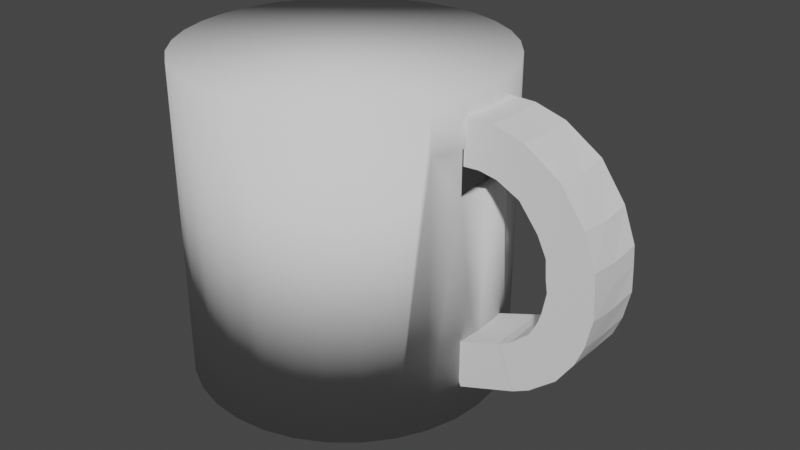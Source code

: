 # Source: mug.blend  (saved by Blender 2.82.7; exported with 4.5.12 LTS)
import bpy
from mathutils import Matrix  # noqa: F401  (used for matrix-valued properties, if any)

bpy.ops.wm.read_factory_settings(use_empty=True)
scene = bpy.context.scene
scene.name = 'Scene'

# ---- collections
col_collection = bpy.data.collections.new('Collection'); scene.collection.children.link(col_collection)

# ---- world
world_world = bpy.data.worlds.new('World'); scene.world = world_world
world_world.use_nodes = True; world_world.node_tree.nodes.clear()
_N = world_world.node_tree.nodes; _L = world_world.node_tree.links
n0 = _N.new('ShaderNodeOutputWorld'); n0.name = 'World Output'; n0.location = (300, 300)
n1 = _N.new('ShaderNodeBackground'); n1.name = 'Background'; n1.location = (10, 300)
n1.inputs[0].default_value = (0.05088, 0.05088, 0.05088, 1.0)
_L.new(n1.outputs[0], n0.inputs[0])
n0.is_active_output = True
world_world.color = (0.05088, 0.05088, 0.05088)
world_world.use_sun_shadow = False
world_world.sun_shadow_jitter_overblur = 0.0

# ---- meshes
me_cylinder = bpy.data.meshes.new('Cylinder')
me_cylinder.from_pydata([(0.0, 1.0, -1.0), (0.0, 1.0, 1.0), (0.1951, 0.9808, -1.0), (0.1951, 0.9808, 1.0), (0.3827, 0.9239, -1.0), (0.3827, 0.9239, 1.0), (0.5556, 0.8315, -1.0), (0.5556, 0.8315, 1.0), (0.7071, 0.7071, -1.0), (0.7071, 0.7071, 1.0), (0.8315, 0.5556, -1.0), (0.8315, 0.5556, 1.0), (0.9239, 0.3827, -1.0), (0.9239, 0.3827, 1.0), (0.9808, 0.1951, -1.0), (0.9808, 0.1951, 1.0), (1.0, 7.55e-08, -1.0), (1.0, 7.55e-08, 1.0), (0.9808, -0.1951, -1.0), (0.9808, -0.1951, 1.0), (0.9239, -0.3827, -1.0), (0.9239, -0.3827, 1.0), (0.8315, -0.5556, -1.0), (0.8315, -0.5556, 1.0), (0.7071, -0.7071, -1.0), (0.7071, -0.7071, 1.0), (0.5556, -0.8315, -1.0), (0.5556, -0.8315, 1.0), (0.3827, -0.9239, -1.0), (0.3827, -0.9239, 1.0), (0.1951, -0.9808, -1.0), (0.1951, -0.9808, 1.0), (-3.258e-07, -1.0, -1.0), (-3.258e-07, -1.0, 1.0), (-0.1951, -0.9808, -1.0), (-0.1951, -0.9808, 1.0), (-0.3827, -0.9239, -1.0), (-0.3827, -0.9239, 1.0), (-0.5556, -0.8315, -1.0), (-0.5556, -0.8315, 1.0), (-0.7071, -0.7071, -1.0), (-0.7071, -0.7071, 1.0), (-0.8315, -0.5556, -1.0), (-0.8315, -0.5556, 1.0), (-0.9239, -0.3827, -1.0), (-0.9239, -0.3827, 1.0), (-0.9808, -0.1951, -1.0), (-0.9808, -0.1951, 1.0), (-1.0, 9.656e-07, -1.0), (-1.0, 9.656e-07, 1.0), (-0.9808, 0.1951, -1.0), (-0.9808, 0.1951, 1.0), (-0.9239, 0.3827, -1.0), (-0.9239, 0.3827, 1.0), (-0.8315, 0.5556, -1.0), (-0.8315, 0.5556, 1.0), (-0.7071, 0.7071, -1.0), (-0.7071, 0.7071, 1.0), (-0.5556, 0.8315, -1.0), (-0.5556, 0.8315, 1.0), (-0.3827, 0.9239, -1.0), (-0.3827, 0.9239, 1.0), (-0.1951, 0.9808, -1.0), (-0.1951, 0.9808, 1.0), (0.9808, 0.1951, 0.7015), (0.9808, 0.1951, 0.4158), (1.0, 7.55e-08, 0.7015), (1.0, 7.55e-08, 0.4158), (0.9808, -0.1951, 0.7015), (0.9808, -0.1951, 0.4158), (0.9239, -0.3827, 0.7015), (0.9239, -0.3827, 0.7015), (0.01375, 0.8712, -0.8642), (0.01375, 0.8712, 0.881), (0.184, 0.8545, -0.8642), (0.184, 0.8545, 0.881), (0.3477, 0.8048, -0.8642), (0.3477, 0.8048, 0.881), (0.4985, 0.7242, -0.8642), (0.4985, 0.7242, 0.881), (0.6308, 0.6157, -0.8642), (0.6308, 0.6157, 0.881), (0.7393, 0.4834, -0.8642), (0.7393, 0.4834, 0.881), (0.8199, 0.3326, -0.8642), (0.8199, 0.3326, 0.881), (0.8696, 0.1689, -0.8642), (0.8696, 0.1689, 0.881), (0.8863, -0.001354, -0.8642), (0.8863, -0.001354, 0.881), (0.8696, -0.1716, -0.8642), (0.8696, -0.1716, 0.881), (0.8199, -0.3353, -0.8642), (0.8199, -0.3353, 0.881), (0.7393, -0.4861, -0.8642), (0.7393, -0.4861, 0.881), (0.6308, -0.6184, -0.8642), (0.6308, -0.6184, 0.881), (0.4985, -0.7269, -0.8642), (0.4985, -0.7269, 0.881), (0.3477, -0.8075, -0.8642), (0.3477, -0.8075, 0.881), (0.184, -0.8572, -0.8642), (0.184, -0.8572, 0.881), (0.01375, -0.8739, -0.8642), (0.01375, -0.8739, 0.881), (-0.1565, -0.8572, -0.8642), (-0.1565, -0.8572, 0.881), (-0.3202, -0.8075, -0.8642), (-0.3202, -0.8075, 0.881), (-0.471, -0.7269, -0.8642), (-0.471, -0.7269, 0.881), (-0.6033, -0.6184, -0.8642), (-0.6033, -0.6184, 0.881), (-0.7118, -0.4861, -0.8642), (-0.7118, -0.4861, 0.881), (-0.7924, -0.3353, -0.8642), (-0.7924, -0.3353, 0.881), (-0.8421, -0.1716, -0.8642), (-0.8421, -0.1716, 0.881), (-0.8588, -0.001353, -0.8642), (-0.8588, -0.001353, 0.881), (-0.8421, 0.1689, -0.8642), (-0.8421, 0.1689, 0.881), (-0.7924, 0.3326, -0.8642), (-0.7924, 0.3326, 0.881), (-0.7118, 0.4834, -0.8642), (-0.7118, 0.4834, 0.881), (-0.6033, 0.6157, -0.8642), (-0.6033, 0.6157, 0.881), (-0.471, 0.7242, -0.8642), (-0.471, 0.7242, 0.881), (-0.3202, 0.8048, -0.8642), (-0.3202, 0.8048, 0.881), (-0.1565, 0.8545, -0.8642), (-0.1565, 0.8545, 0.881), (0.8696, 0.1689, 0.6205), (0.8696, 0.1689, 0.3712), (0.8863, -0.001354, 0.6205), (0.8863, -0.001354, 0.3712), (0.8696, -0.1716, 0.6205), (0.8696, -0.1716, 0.3712), (0.8199, -0.3353, 0.6205), (0.8199, -0.3353, 0.6205)], [], [(13, 12, 14, 65, 64, 15), (64, 66, 17, 15), (66, 68, 19, 17), (3, 2, 4, 5), (22, 24, 25, 23), (33, 32, 34, 35), (25, 24, 26, 27), (4, 6, 7, 5), (20, 22, 23, 21, 70), (41, 40, 42, 43), (49, 48, 50, 51), (3, 5, 7, 9, 11, 13, 15, 17, 19, 21, 23, 25, 27, 29, 31, 33, 35, 37, 39, 41, 43, 45, 47, 49, 51, 53, 55, 57, 59, 61, 63, 1), (60, 62, 63, 61), (59, 58, 60, 61), (63, 62, 0, 1), (53, 52, 54, 55), (45, 44, 46, 47), (47, 46, 48, 49), (38, 40, 41, 39), (43, 42, 44, 45), (37, 36, 38, 39), (11, 10, 12, 13), (30, 32, 33, 31), (27, 26, 28, 29), (57, 56, 58, 59), (16, 18, 69, 67), (29, 28, 30, 31), (69, 18, 20, 70, 21, 19, 68), (14, 16, 67, 65), (34, 36, 37, 35), (8, 10, 11, 9), (0, 2, 3, 1), (6, 8, 9, 7), (55, 54, 56, 57), (50, 52, 53, 51), (85, 87, 136, 137, 86, 84), (136, 87, 89, 138), (138, 89, 91, 140), (75, 77, 76, 74), (94, 95, 97, 96), (105, 107, 106, 104), (97, 99, 98, 96), (76, 77, 79, 78), (92, 142, 93, 95, 94), (113, 115, 114, 112), (121, 123, 122, 120), (75, 73, 135, 133, 131, 129, 127, 125, 123, 121, 119, 117, 115, 113, 111, 109, 107, 105, 103, 101, 99, 97, 95, 93, 91, 89, 87, 85, 83, 81, 79, 77), (132, 133, 135, 134), (131, 133, 132, 130), (135, 73, 72, 134), (125, 127, 126, 124), (117, 119, 118, 116), (119, 121, 120, 118), (110, 111, 113, 112), (115, 117, 116, 114), (109, 111, 110, 108), (83, 85, 84, 82), (102, 103, 105, 104), (99, 101, 100, 98), (129, 131, 130, 128), (88, 139, 141, 90), (101, 103, 102, 100), (141, 140, 91, 93, 142, 92, 90), (86, 137, 139, 88), (106, 107, 109, 108), (80, 81, 83, 82), (72, 73, 75, 74), (78, 79, 81, 80), (127, 129, 128, 126), (122, 123, 125, 124), (66, 64, 136, 138), (40, 38, 110, 112), (54, 52, 124, 126), (14, 12, 84, 86), (70, 71, 143, 142), (28, 26, 98, 100), (42, 40, 112, 114), (2, 0, 72, 74), (56, 54, 126, 128), (16, 14, 86, 88), (30, 28, 100, 102), (44, 42, 114, 116), (4, 2, 74, 76), (58, 56, 128, 130), (18, 16, 88, 90), (32, 30, 102, 104), (46, 44, 116, 118), (6, 4, 76, 78), (60, 58, 130, 132), (20, 18, 90, 92), (64, 65, 137, 136), (34, 32, 104, 106), (48, 46, 118, 120), (8, 6, 78, 80), (62, 60, 132, 134), (22, 20, 92, 94), (36, 34, 106, 108), (50, 48, 120, 122), (10, 8, 80, 82), (67, 69, 141, 139), (0, 62, 134, 72), (24, 22, 94, 96), (68, 66, 138, 140), (38, 36, 108, 110), (52, 50, 122, 124), (69, 68, 140, 141), (12, 10, 82, 84), (65, 67, 139, 137), (26, 24, 96, 98)])
me_cylinder.polygons.foreach_set('use_smooth', [True] * 109)
_uv = me_cylinder.uv_layers.new(name='UVMap')
_uv.uv.foreach_set('vector', [0.8125, 1.0, 0.8125, 0.5, 0.7812, 0.5, 0.7812, 0.8539, 0.7812, 0.9254, 0.7812, 1.0, 0.7812, 0.9254, 0.75, 0.9254, 0.75, 1.0, 0.7812, 1.0, 0.75, 0.9254, 0.7188, 0.9254, 0.7188, 1.0, 0.75, 1.0, 0.9688, 1.0, 0.9688, 0.5, 0.9375, 0.5, 0.9375, 1.0, 0.6562, 0.5, 0.625, 0.5, 0.625, 1.0, 0.6562, 1.0, 0.5, 1.0, 0.5, 0.5, 0.4688, 0.5, 0.4688, 1.0, 0.625, 1.0, 0.625, 0.5, 0.5938, 0.5, 0.5938, 1.0, 0.9375, 0.5, 0.9062, 0.5, 0.9062, 1.0, 0.9375, 1.0, 0.6875, 0.5, 0.6562, 0.5, 0.6562, 1.0, 0.6875, 1.0, 0.6875, 0.9254, 0.375, 1.0, 0.375, 0.5, 0.3438, 0.5, 0.3438, 1.0, 0.25, 1.0, 0.25, 0.5, 0.2188, 0.5, 0.2188, 1.0, 0.2968, 0.4854, 0.3418, 0.4717, 0.3833, 0.4496, 0.4197, 0.4197, 0.4496, 0.3833, 0.4717, 0.3418, 0.4854, 0.2968, 0.49, 0.25, 0.4854, 0.2032, 0.4717, 0.1582, 0.4496, 0.1167, 0.4197, 0.08029, 0.3833, 0.05045, 0.3418, 0.02827, 0.2968, 0.01461, 0.25, 0.01, 0.2032, 0.01461, 0.1582, 0.02827, 0.1167, 0.05045, 0.08029, 0.08029, 0.05045, 0.1167, 0.02827, 0.1582, 0.01461, 0.2032, 0.01, 0.25, 0.01461, 0.2968, 0.02827, 0.3418, 0.05045, 0.3833, 0.08029, 0.4197, 0.1167, 0.4496, 0.1582, 0.4717, 0.2032, 0.4854, 0.25, 0.49, 0.0625, 0.5, 0.03125, 0.5, 0.03125, 1.0, 0.0625, 1.0, 0.09375, 1.0, 0.09375, 0.5, 0.0625, 0.5, 0.0625, 1.0, 0.03125, 1.0, 0.03125, 0.5, 0.0, 0.5, 0.0, 1.0, 0.1875, 1.0, 0.1875, 0.5, 0.1562, 0.5, 0.1562, 1.0, 0.3125, 1.0, 0.3125, 0.5, 0.2812, 0.5, 0.2812, 1.0, 0.2812, 1.0, 0.2812, 0.5, 0.25, 0.5, 0.25, 1.0, 0.4062, 0.5, 0.375, 0.5, 0.375, 1.0, 0.4062, 1.0, 0.3438, 1.0, 0.3438, 0.5, 0.3125, 0.5, 0.3125, 1.0, 0.4375, 1.0, 0.4375, 0.5, 0.4062, 0.5, 0.4062, 1.0, 0.8438, 1.0, 0.8438, 0.5, 0.8125, 0.5, 0.8125, 1.0, 0.5312, 0.5, 0.5, 0.5, 0.5, 1.0, 0.5312, 1.0, 0.5938, 1.0, 0.5938, 0.5, 0.5625, 0.5, 0.5625, 1.0, 0.125, 1.0, 0.125, 0.5, 0.09375, 0.5, 0.09375, 1.0, 0.75, 0.5, 0.7188, 0.5, 0.7188, 0.8539, 0.75, 0.8539, 0.5625, 1.0, 0.5625, 0.5, 0.5312, 0.5, 0.5312, 1.0, 0.7188, 0.8539, 0.7188, 0.5, 0.6875, 0.5, 0.6875, 0.9254, 0.6875, 1.0, 0.7188, 1.0, 0.7188, 0.9254, 0.7812, 0.5, 0.75, 0.5, 0.75, 0.8539, 0.7812, 0.8539, 0.4688, 0.5, 0.4375, 0.5, 0.4375, 1.0, 0.4688, 1.0, 0.875, 0.5, 0.8438, 0.5, 0.8438, 1.0, 0.875, 1.0, 1.0, 0.5, 0.9688, 0.5, 0.9688, 1.0, 1.0, 1.0, 0.9062, 0.5, 0.875, 0.5, 0.875, 1.0, 0.9062, 1.0, 0.1562, 1.0, 0.1562, 0.5, 0.125, 0.5, 0.125, 1.0, 0.2188, 0.5, 0.1875, 0.5, 0.1875, 1.0, 0.2188, 1.0, 0.8125, 1.0, 0.7812, 1.0, 0.7812, 0.9254, 0.7812, 0.8539, 0.7812, 0.5, 0.8125, 0.5, 0.7812, 0.9254, 0.7812, 1.0, 0.75, 1.0, 0.75, 0.9254, 0.75, 0.9254, 0.75, 1.0, 0.7188, 1.0, 0.7188, 0.9254, 0.9688, 1.0, 0.9375, 1.0, 0.9375, 0.5, 0.9688, 0.5, 0.6562, 0.5, 0.6562, 1.0, 0.625, 1.0, 0.625, 0.5, 0.5, 1.0, 0.4688, 1.0, 0.4688, 0.5, 0.5, 0.5, 0.625, 1.0, 0.5938, 1.0, 0.5938, 0.5, 0.625, 0.5, 0.9375, 0.5, 0.9375, 1.0, 0.9062, 1.0, 0.9062, 0.5, 0.6875, 0.5, 0.6875, 0.9254, 0.6875, 1.0, 0.6562, 1.0, 0.6562, 0.5, 0.375, 1.0, 0.3438, 1.0, 0.3438, 0.5, 0.375, 0.5, 0.25, 1.0, 0.2188, 1.0, 0.2188, 0.5, 0.25, 0.5, 0.2968, 0.4854, 0.25, 0.49, 0.2032, 0.4854, 0.1582, 0.4717, 0.1167, 0.4496, 0.08029, 0.4197, 0.05045, 0.3833, 0.02827, 0.3418, 0.01461, 0.2968, 0.01, 0.25, 0.01461, 0.2032, 0.02827, 0.1582, 0.05045, 0.1167, 0.08029, 0.08029, 0.1167, 0.05045, 0.1582, 0.02827, 0.2032, 0.01461, 0.25, 0.01, 0.2968, 0.01461, 0.3418, 0.02827, 0.3833, 0.05045, 0.4197, 0.08029, 0.4496, 0.1167, 0.4717, 0.1582, 0.4854, 0.2032, 0.49, 0.25, 0.4854, 0.2968, 0.4717, 0.3418, 0.4496, 0.3833, 0.4197, 0.4197, 0.3833, 0.4496, 0.3418, 0.4717, 0.0625, 0.5, 0.0625, 1.0, 0.03125, 1.0, 0.03125, 0.5, 0.09375, 1.0, 0.0625, 1.0, 0.0625, 0.5, 0.09375, 0.5, 0.03125, 1.0, 0.0, 1.0, 0.0, 0.5, 0.03125, 0.5, 0.1875, 1.0, 0.1562, 1.0, 0.1562, 0.5, 0.1875, 0.5, 0.3125, 1.0, 0.2812, 1.0, 0.2812, 0.5, 0.3125, 0.5, 0.2812, 1.0, 0.25, 1.0, 0.25, 0.5, 0.2812, 0.5, 0.4062, 0.5, 0.4062, 1.0, 0.375, 1.0, 0.375, 0.5, 0.3438, 1.0, 0.3125, 1.0, 0.3125, 0.5, 0.3438, 0.5, 0.4375, 1.0, 0.4062, 1.0, 0.4062, 0.5, 0.4375, 0.5, 0.8438, 1.0, 0.8125, 1.0, 0.8125, 0.5, 0.8438, 0.5, 0.5312, 0.5, 0.5312, 1.0, 0.5, 1.0, 0.5, 0.5, 0.5938, 1.0, 0.5625, 1.0, 0.5625, 0.5, 0.5938, 0.5, 0.125, 1.0, 0.09375, 1.0, 0.09375, 0.5, 0.125, 0.5, 0.75, 0.5, 0.75, 0.8539, 0.7188, 0.8539, 0.7188, 0.5, 0.5625, 1.0, 0.5312, 1.0, 0.5312, 0.5, 0.5625, 0.5, 0.7188, 0.8539, 0.7188, 0.9254, 0.7188, 1.0, 0.6875, 1.0, 0.6875, 0.9254, 0.6875, 0.5, 0.7188, 0.5, 0.7812, 0.5, 0.7812, 0.8539, 0.75, 0.8539, 0.75, 0.5, 0.4688, 0.5, 0.4688, 1.0, 0.4375, 1.0, 0.4375, 0.5, 0.875, 0.5, 0.875, 1.0, 0.8438, 1.0, 0.8438, 0.5, 1.0, 0.5, 1.0, 1.0, 0.9688, 1.0, 0.9688, 0.5, 0.9062, 0.5, 0.9062, 1.0, 0.875, 1.0, 0.875, 0.5, 0.1562, 1.0, 0.125, 1.0, 0.125, 0.5, 0.1562, 0.5, 0.2188, 0.5, 0.2188, 1.0, 0.1875, 1.0, 0.1875, 0.5, 0.75, 0.9254, 0.7812, 0.9254, 0.7812, 0.9254, 0.75, 0.9254, 0.375, 0.5, 0.4062, 0.5, 0.4062, 0.5, 0.375, 0.5, 0.1562, 0.5, 0.1875, 0.5, 0.1875, 0.5, 0.1562, 0.5, 0.7812, 0.5, 0.8125, 0.5, 0.8125, 0.5, 0.7812, 0.5, 0.0, 0.0, 0.0, 0.0, 0.0, 0.0, 0.0, 0.0, 0.5625, 0.5, 0.5938, 0.5, 0.5938, 0.5, 0.5625, 0.5, 0.3438, 0.5, 0.375, 0.5, 0.375, 0.5, 0.3438, 0.5, 0.9688, 0.5, 1.0, 0.5, 1.0, 0.5, 0.9688, 0.5, 0.125, 0.5, 0.1562, 0.5, 0.1562, 0.5, 0.125, 0.5, 0.75, 0.5, 0.7812, 0.5, 0.7812, 0.5, 0.75, 0.5, 0.5312, 0.5, 0.5625, 0.5, 0.5625, 0.5, 0.5312, 0.5, 0.3125, 0.5, 0.3438, 0.5, 0.3438, 0.5, 0.3125, 0.5, 0.9375, 0.5, 0.9688, 0.5, 0.9688, 0.5, 0.9375, 0.5, 0.09375, 0.5, 0.125, 0.5, 0.125, 0.5, 0.09375, 0.5, 0.7188, 0.5, 0.75, 0.5, 0.75, 0.5, 0.7188, 0.5, 0.5, 0.5, 0.5312, 0.5, 0.5312, 0.5, 0.5, 0.5, 0.2812, 0.5, 0.3125, 0.5, 0.3125, 0.5, 0.2812, 0.5, 0.9062, 0.5, 0.9375, 0.5, 0.9375, 0.5, 0.9062, 0.5, 0.0625, 0.5, 0.09375, 0.5, 0.09375, 0.5, 0.0625, 0.5, 0.6875, 0.5, 0.7188, 0.5, 0.7188, 0.5, 0.6875, 0.5, 0.7812, 0.9254, 0.7812, 0.8539, 0.7812, 0.8539, 0.7812, 0.9254, 0.4688, 0.5, 0.5, 0.5, 0.5, 0.5, 0.4688, 0.5, 0.25, 0.5, 0.2812, 0.5, 0.2812, 0.5, 0.25, 0.5, 0.875, 0.5, 0.9062, 0.5, 0.9062, 0.5, 0.875, 0.5, 0.03125, 0.5, 0.0625, 0.5, 0.0625, 0.5, 0.03125, 0.5, 0.6562, 0.5, 0.6875, 0.5, 0.6875, 0.5, 0.6562, 0.5, 0.4375, 0.5, 0.4688, 0.5, 0.4688, 0.5, 0.4375, 0.5, 0.2188, 0.5, 0.25, 0.5, 0.25, 0.5, 0.2188, 0.5, 0.8438, 0.5, 0.875, 0.5, 0.875, 0.5, 0.8438, 0.5, 0.75, 0.8539, 0.7188, 0.8539, 0.7188, 0.8539, 0.75, 0.8539, 0.0, 0.5, 0.03125, 0.5, 0.03125, 0.5, 0.0, 0.5, 0.625, 0.5, 0.6562, 0.5, 0.6562, 0.5, 0.625, 0.5, 0.7188, 0.9254, 0.75, 0.9254, 0.75, 0.9254, 0.7188, 0.9254, 0.4062, 0.5, 0.4375, 0.5, 0.4375, 0.5, 0.4062, 0.5, 0.1875, 0.5, 0.2188, 0.5, 0.2188, 0.5, 0.1875, 0.5, 0.7188, 0.8539, 0.7188, 0.9254, 0.7188, 0.9254, 0.7188, 0.8539, 0.8125, 0.5, 0.8438, 0.5, 0.8438, 0.5, 0.8125, 0.5, 0.7812, 0.8539, 0.75, 0.8539, 0.75, 0.8539, 0.7812, 0.8539, 0.5938, 0.5, 0.625, 0.5, 0.625, 0.5, 0.5938, 0.5])
me_cylinder.use_remesh_fix_poles = True
me_cylinder.use_remesh_preserve_attributes = False
me_cylinder.use_mirror_vertex_groups = False
me_cylinder.update()
me_cylinder_001 = bpy.data.meshes.new('Cylinder.001')
me_cylinder_001.from_pydata([(0.9808, 0.1951, 0.7015), (0.9808, 0.1951, 0.4158), (1.0, 7.55e-08, 0.7015), (1.0, 7.55e-08, 0.4158), (0.9808, -0.1951, 0.7015), (0.9808, -0.1951, 0.4158), (1.148, 0.1951, 0.6986), (1.077, 0.1951, 0.4218), (1.167, 8.933e-08, 0.6938), (1.096, 1.031e-07, 0.4171), (1.148, -0.1951, 0.6986), (1.077, -0.1951, 0.4218), (1.339, 0.1951, 0.645), (1.19, 0.1951, 0.4012), (1.356, 1.339e-07, 0.635), (1.207, 1.597e-07, 0.3912), (1.339, -0.1951, 0.645), (1.19, -0.1951, 0.4012), (1.339, 0.1954, 0.6446), (1.19, 0.1947, 0.4008), (1.356, 0.0003414, 0.635), (1.207, -0.0003411, 0.3912), (1.34, -0.1947, 0.6454), (1.191, -0.1954, 0.4016), (1.565, 0.1954, 0.4972), (1.334, 0.1947, 0.3283), (1.576, 0.0003414, 0.482), (1.346, -0.000341, 0.3131), (1.565, -0.1947, 0.4977), (1.335, -0.1954, 0.3288), (1.719, 0.1954, 0.2816), (1.454, 0.1947, 0.1746), (1.727, 0.0003416, 0.264), (1.462, -0.0003409, 0.1569), (1.72, -0.1947, 0.282), (1.455, -0.1954, 0.1749), (1.797, 0.1954, 0.07397), (1.512, 0.1947, 0.05565), (1.799, 0.0003417, 0.05482), (1.514, -0.0003407, 0.0365), (1.798, -0.1947, 0.07403), (1.513, -0.1954, 0.05571), (1.805, 0.1954, -0.04164), (1.52, 0.1947, -0.05996), (1.807, 0.0003418, -0.06078), (1.521, -0.0003407, -0.07911), (1.806, -0.1947, -0.04158), (1.521, -0.1954, -0.0599), (1.811, 0.1954, -0.1992), (1.532, 0.1947, -0.1394), (1.808, 0.0003419, -0.2181), (1.528, -0.0003406, -0.1582), (1.812, -0.1947, -0.1994), (1.533, -0.1954, -0.1395), (1.773, 0.1954, -0.3739), (1.507, 0.1947, -0.2696), (1.766, 0.000342, -0.392), (1.5, -0.0003405, -0.2877), (1.774, -0.1947, -0.3743), (1.508, -0.1954, -0.27), (1.725, 0.1954, -0.493), (1.485, 0.1947, -0.3367), (1.714, 0.0003421, -0.5093), (1.475, -0.0003404, -0.353), (1.725, -0.1947, -0.4935), (1.486, -0.1954, -0.3372), (1.002, 0.1954, -0.9545), (0.9058, 0.1947, -0.6856), (0.9845, 0.0003424, -0.9615), (0.8879, -0.0003401, -0.6926), (1.003, -0.1947, -0.9554), (0.9061, -0.1954, -0.6865), (1.622, 0.1954, -0.6422), (1.439, 0.1947, -0.4226), (1.607, 0.0003422, -0.6549), (1.425, -0.0003403, -0.4352), (1.622, -0.1947, -0.6429), (1.44, -0.1954, -0.4233), (1.46, 0.1954, -0.7745), (1.329, 0.1947, -0.5202), (1.443, 0.0003423, -0.7837), (1.312, -0.0003402, -0.5294), (1.46, -0.1947, -0.7753), (1.33, -0.1954, -0.5211), (1.369, 0.1954, -0.8211), (1.238, 0.1947, -0.5669), (1.352, 0.0003423, -0.8303), (1.221, -0.0003402, -0.5761), (1.369, -0.1947, -0.822), (1.239, -0.1954, -0.5677), (1.354, 0.1954, -0.8283), (1.257, 0.1947, -0.5594), (1.336, 0.0003423, -0.8353), (1.239, -0.0003402, -0.5664), (1.354, -0.1947, -0.8292), (1.257, -0.1954, -0.5603), (1.002, 0.1954, -0.9545), (0.9058, 0.1947, -0.6856), (0.9845, 0.0003424, -0.9615), (0.8879, -0.0003401, -0.6926), (1.003, -0.1947, -0.9554), (0.9061, -0.1954, -0.6865)], [], [(4, 5, 11, 10), (2, 4, 10, 8), (0, 2, 8, 6), (2, 3, 9, 8), (5, 3, 9, 11), (3, 1, 7, 9), (0, 1, 7, 6), (10, 11, 17, 16), (8, 10, 16, 14), (6, 8, 14, 12), (8, 9, 15, 14), (11, 9, 15, 17), (9, 7, 13, 15), (6, 7, 13, 12), (15, 13, 19, 21), (12, 13, 19, 18), (16, 17, 23, 22), (14, 16, 22, 20), (12, 14, 20, 18), (14, 15, 21, 20), (17, 15, 21, 23), (20, 21, 27, 26), (23, 21, 27, 29), (21, 19, 25, 27), (18, 19, 25, 24), (22, 23, 29, 28), (20, 22, 28, 26), (18, 20, 26, 24), (26, 27, 33, 32), (29, 27, 33, 35), (27, 25, 31, 33), (24, 25, 31, 30), (28, 29, 35, 34), (26, 28, 34, 32), (24, 26, 32, 30), (32, 33, 39, 38), (35, 33, 39, 41), (33, 31, 37, 39), (30, 31, 37, 36), (34, 35, 41, 40), (32, 34, 40, 38), (30, 32, 38, 36), (38, 39, 45, 44), (41, 39, 45, 47), (39, 37, 43, 45), (36, 37, 43, 42), (40, 41, 47, 46), (38, 40, 46, 44), (36, 38, 44, 42), (42, 44, 50, 48), (44, 45, 51, 50), (47, 45, 51, 53), (45, 43, 49, 51), (42, 43, 49, 48), (46, 47, 53, 52), (44, 46, 52, 50), (50, 52, 58, 56), (48, 50, 56, 54), (50, 51, 57, 56), (53, 51, 57, 59), (51, 49, 55, 57), (48, 49, 55, 54), (52, 53, 59, 58), (54, 55, 61, 60), (58, 59, 65, 64), (56, 58, 64, 62), (54, 56, 62, 60), (56, 57, 63, 62), (59, 57, 63, 65), (57, 55, 61, 63), (60, 61, 73, 72), (64, 65, 77, 76), (62, 64, 76, 74), (60, 62, 74, 72), (62, 63, 75, 74), (65, 63, 75, 77), (63, 61, 73, 75), (67, 66, 68, 69), (69, 68, 70, 71), (72, 73, 79, 78), (76, 77, 83, 82), (74, 76, 82, 80), (72, 74, 80, 78), (74, 75, 81, 80), (77, 75, 81, 83), (75, 73, 79, 81), (78, 79, 85, 84), (82, 83, 89, 88), (80, 82, 88, 86), (78, 80, 86, 84), (80, 81, 87, 86), (83, 81, 87, 89), (81, 79, 85, 87), (87, 85, 91, 93), (84, 85, 91, 90), (88, 89, 95, 94), (86, 88, 94, 92), (84, 86, 92, 90), (86, 87, 93, 92), (89, 87, 93, 95), (95, 93, 99, 101), (93, 91, 97, 99), (90, 91, 97, 96), (94, 95, 101, 100), (92, 94, 100, 98), (90, 92, 98, 96), (92, 93, 99, 98), (69, 71, 101, 99), (68, 66, 96, 98), (71, 70, 100, 101), (70, 68, 98, 100), (69, 68, 98, 99), (67, 69, 99, 97), (67, 66, 96, 97)])
_uv = me_cylinder_001.uv_layers.new(name='UVMap')
_uv.uv.foreach_set('vector', [0.0, 0.0, 0.0, 0.0, 0.0, 0.0, 0.0, 0.0, 0.0, 0.0, 0.0, 0.0, 0.0, 0.0, 0.0, 0.0, 0.0, 0.0, 0.0, 0.0, 0.0, 0.0, 0.0, 0.0, 0.0, 0.0, 0.0, 0.0, 0.0, 0.0, 0.0, 0.0, 0.0, 0.0, 0.0, 0.0, 0.0, 0.0, 0.0, 0.0, 0.0, 0.0, 0.0, 0.0, 0.0, 0.0, 0.0, 0.0, 0.0, 0.0, 0.0, 0.0, 0.0, 0.0, 0.0, 0.0, 0.0, 0.0, 0.0, 0.0, 0.0, 0.0, 0.0, 0.0, 0.0, 0.0, 0.0, 0.0, 0.0, 0.0, 0.0, 0.0, 0.0, 0.0, 0.0, 0.0, 0.0, 0.0, 0.0, 0.0, 0.0, 0.0, 0.0, 0.0, 0.0, 0.0, 0.0, 0.0, 0.0, 0.0, 0.0, 0.0, 0.0, 0.0, 0.0, 0.0, 0.0, 0.0, 0.0, 0.0, 0.0, 0.0, 0.0, 0.0, 0.0, 0.0, 0.0, 0.0, 0.0, 0.0, 0.0, 0.0, 0.0, 0.0, 0.0, 0.0, 0.0, 0.0, 0.0, 0.0, 0.0, 0.0, 0.0, 0.0, 0.0, 0.0, 0.0, 0.0, 0.0, 0.0, 0.0, 0.0, 0.0, 0.0, 0.0, 0.0, 0.0, 0.0, 0.0, 0.0, 0.0, 0.0, 0.0, 0.0, 0.0, 0.0, 0.0, 0.0, 0.0, 0.0, 0.0, 0.0, 0.0, 0.0, 0.0, 0.0, 0.0, 0.0, 0.0, 0.0, 0.0, 0.0, 0.0, 0.0, 0.0, 0.0, 0.0, 0.0, 0.0, 0.0, 0.0, 0.0, 0.0, 0.0, 0.0, 0.0, 0.0, 0.0, 0.0, 0.0, 0.0, 0.0, 0.0, 0.0, 0.0, 0.0, 0.0, 0.0, 0.0, 0.0, 0.0, 0.0, 0.0, 0.0, 0.0, 0.0, 0.0, 0.0, 0.0, 0.0, 0.0, 0.0, 0.0, 0.0, 0.0, 0.0, 0.0, 0.0, 0.0, 0.0, 0.0, 0.0, 0.0, 0.0, 0.0, 0.0, 0.0, 0.0, 0.0, 0.0, 0.0, 0.0, 0.0, 0.0, 0.0, 0.0, 0.0, 0.0, 0.0, 0.0, 0.0, 0.0, 0.0, 0.0, 0.0, 0.0, 0.0, 0.0, 0.0, 0.0, 0.0, 0.0, 0.0, 0.0, 0.0, 0.0, 0.0, 0.0, 0.0, 0.0, 0.0, 0.0, 0.0, 0.0, 0.0, 0.0, 0.0, 0.0, 0.0, 0.0, 0.0, 0.0, 0.0, 0.0, 0.0, 0.0, 0.0, 0.0, 0.0, 0.0, 0.0, 0.0, 0.0, 0.0, 0.0, 0.0, 0.0, 0.0, 0.0, 0.0, 0.0, 0.0, 0.0, 0.0, 0.0, 0.0, 0.0, 0.0, 0.0, 0.0, 0.0, 0.0, 0.0, 0.0, 0.0, 0.0, 0.0, 0.0, 0.0, 0.0, 0.0, 0.0, 0.0, 0.0, 0.0, 0.0, 0.0, 0.0, 0.0, 0.0, 0.0, 0.0, 0.0, 0.0, 0.0, 0.0, 0.0, 0.0, 0.0, 0.0, 0.0, 0.0, 0.0, 0.0, 0.0, 0.0, 0.0, 0.0, 0.0, 0.0, 0.0, 0.0, 0.0, 0.0, 0.0, 0.0, 0.0, 0.0, 0.0, 0.0, 0.0, 0.0, 0.0, 0.0, 0.0, 0.0, 0.0, 0.0, 0.0, 0.0, 0.0, 0.0, 0.0, 0.0, 0.0, 0.0, 0.0, 0.0, 0.0, 0.0, 0.0, 0.0, 0.0, 0.0, 0.0, 0.0, 0.0, 0.0, 0.0, 0.0, 0.0, 0.0, 0.0, 0.0, 0.0, 0.0, 0.0, 0.0, 0.0, 0.0, 0.0, 0.0, 0.0, 0.0, 0.0, 0.0, 0.0, 0.0, 0.0, 0.0, 0.0, 0.0, 0.0, 0.0, 0.0, 0.0, 0.0, 0.0, 0.0, 0.0, 0.0, 0.0, 0.0, 0.0, 0.0, 0.0, 0.0, 0.0, 0.0, 0.0, 0.0, 0.0, 0.0, 0.0, 0.0, 0.0, 0.0, 0.0, 0.0, 0.0, 0.0, 0.0, 0.0, 0.0, 0.0, 0.0, 0.0, 0.0, 0.0, 0.0, 0.0, 0.0, 0.0, 0.0, 0.0, 0.0, 0.0, 0.0, 0.0, 0.0, 0.0, 0.0, 0.0, 0.0, 0.0, 0.0, 0.0, 0.0, 0.0, 0.0, 0.0, 0.0, 0.0, 0.0, 0.0, 0.0, 0.0, 0.0, 0.0, 0.0, 0.0, 0.0, 0.0, 0.0, 0.0, 0.0, 0.0, 0.0, 0.0, 0.0, 0.0, 0.0, 0.0, 0.0, 0.0, 0.0, 0.0, 0.0, 0.0, 0.0, 0.0, 0.0, 0.0, 0.0, 0.0, 0.0, 0.0, 0.0, 0.0, 0.0, 0.0, 0.0, 0.0, 0.0, 0.0, 0.0, 0.0, 0.0, 0.0, 0.0, 0.0, 0.0, 0.0, 0.0, 0.0, 0.0, 0.0, 0.0, 0.0, 0.0, 0.0, 0.0, 0.0, 0.0, 0.0, 0.0, 0.0, 0.0, 0.0, 0.0, 0.0, 0.0, 0.0, 0.0, 0.0, 0.0, 0.0, 0.0, 0.0, 0.0, 0.0, 0.0, 0.0, 0.0, 0.0, 0.0, 0.0, 0.0, 0.0, 0.0, 0.0, 0.0, 0.0, 0.0, 0.0, 0.0, 0.0, 0.0, 0.0, 0.0, 0.0, 0.0, 0.0, 0.0, 0.0, 0.0, 0.0, 0.0, 0.0, 0.0, 0.0, 0.0, 0.0, 0.0, 0.0, 0.0, 0.0, 0.0, 0.0, 0.0, 0.0, 0.0, 0.0, 0.0, 0.0, 0.0, 0.0, 0.0, 0.0, 0.0, 0.0, 0.0, 0.0, 0.0, 0.0, 0.0, 0.0, 0.0, 0.0, 0.0, 0.0, 0.0, 0.0, 0.0, 0.0, 0.0, 0.0, 0.0, 0.0, 0.0, 0.0, 0.0, 0.0, 0.0, 0.0, 0.0, 0.0, 0.0, 0.0, 0.0, 0.0, 0.0, 0.0, 0.0, 0.0, 0.0, 0.7812, 0.8539, 0.7812, 0.9254, 0.75, 0.9254, 0.75, 0.8539, 0.75, 0.8539, 0.75, 0.9254, 0.7188, 0.9254, 0.7188, 0.8539, 0.0, 0.0, 0.0, 0.0, 0.0, 0.0, 0.0, 0.0, 0.0, 0.0, 0.0, 0.0, 0.0, 0.0, 0.0, 0.0, 0.0, 0.0, 0.0, 0.0, 0.0, 0.0, 0.0, 0.0, 0.0, 0.0, 0.0, 0.0, 0.0, 0.0, 0.0, 0.0, 0.0, 0.0, 0.0, 0.0, 0.0, 0.0, 0.0, 0.0, 0.0, 0.0, 0.0, 0.0, 0.0, 0.0, 0.0, 0.0, 0.0, 0.0, 0.0, 0.0, 0.0, 0.0, 0.0, 0.0, 0.0, 0.0, 0.0, 0.0, 0.0, 0.0, 0.0, 0.0, 0.0, 0.0, 0.0, 0.0, 0.0, 0.0, 0.0, 0.0, 0.0, 0.0, 0.0, 0.0, 0.0, 0.0, 0.0, 0.0, 0.0, 0.0, 0.0, 0.0, 0.0, 0.0, 0.0, 0.0, 0.0, 0.0, 0.0, 0.0, 0.0, 0.0, 0.0, 0.0, 0.0, 0.0, 0.0, 0.0, 0.0, 0.0, 0.0, 0.0, 0.0, 0.0, 0.0, 0.0, 0.0, 0.0, 0.0, 0.0, 0.0, 0.0, 0.0, 0.0, 0.0, 0.0, 0.0, 0.0, 0.0, 0.0, 0.0, 0.0, 0.0, 0.0, 0.0, 0.0, 0.0, 0.0, 0.0, 0.0, 0.0, 0.0, 0.0, 0.0, 0.0, 0.0, 0.0, 0.0, 0.0, 0.0, 0.0, 0.0, 0.0, 0.0, 0.0, 0.0, 0.0, 0.0, 0.0, 0.0, 0.0, 0.0, 0.0, 0.0, 0.0, 0.0, 0.0, 0.0, 0.0, 0.0, 0.0, 0.0, 0.0, 0.0, 0.0, 0.0, 0.0, 0.0, 0.0, 0.0, 0.0, 0.0, 0.0, 0.0, 0.0, 0.0, 0.0, 0.0, 0.0, 0.0, 0.0, 0.0, 0.0, 0.0, 0.0, 0.0, 0.0, 0.0, 0.0, 0.0, 0.0, 0.0, 0.0, 0.0, 0.0, 0.0, 0.0, 0.0, 0.0, 0.0, 0.0, 0.0, 0.0, 0.0, 0.0, 0.0, 0.0, 0.0, 0.0, 0.0, 0.0, 0.0, 0.0, 0.0, 0.0, 0.0, 0.0, 0.0, 0.0, 0.0, 0.0, 0.0, 0.75, 0.8539, 0.7188, 0.8539, 0.7188, 0.8539, 0.75, 0.8539, 0.75, 0.9254, 0.7812, 0.9254, 0.7812, 0.9254, 0.75, 0.9254, 0.7188, 0.8539, 0.7188, 0.9254, 0.7188, 0.9254, 0.7188, 0.8539, 0.7188, 0.9254, 0.75, 0.9254, 0.75, 0.9254, 0.7188, 0.9254, 0.75, 0.8539, 0.75, 0.9254, 0.75, 0.9254, 0.75, 0.8539, 0.7812, 0.8539, 0.75, 0.8539, 0.75, 0.8539, 0.7812, 0.8539, 0.7812, 0.8539, 0.7812, 0.9254, 0.7812, 0.9254, 0.7812, 0.8539])
me_cylinder_001.use_remesh_fix_poles = True
me_cylinder_001.use_remesh_preserve_attributes = False
me_cylinder_001.use_mirror_vertex_groups = False
me_cylinder_001.update()

# ---- objects
ob_mug = bpy.data.objects.new('Mug', me_cylinder)
ob_handle = bpy.data.objects.new('Handle', me_cylinder_001)

# ---- transforms, parenting, visibility, modifiers, constraints
ob_mug.location = (0.0, 0.0, 0.0)
ob_mug.lineart.crease_threshold = 0.0
ob_handle.location = (-0.009357, 0.02431, 0.1787)
ob_handle.lineart.crease_threshold = 0.0

# ---- collection membership
col_collection.objects.link(ob_mug)
col_collection.objects.link(ob_handle)

# ---- scene / render settings (as saved in the file)
scene.frame_start = 1; scene.frame_end = 250; scene.frame_set(87)
scene.render.engine = 'BLENDER_EEVEE_NEXT'
scene.cycles.use_denoising = False
scene.cycles.samples = 128
scene.cycles.sampling_pattern = 'TABULATED_SOBOL'
scene.cycles.use_adaptive_sampling = False
scene.cycles.use_light_tree = False
scene.view_settings.view_transform = 'Filmic'
bpy.context.view_layer.update()

# ---- added for rendering (the .blend has no active camera and no usable light): camera, sun
cam_auto = bpy.data.cameras.new('AutoCamera')
cam_auto.lens = 50.0
cam_auto.sensor_width = 36.0
cam_auto.clip_end = 1000.0
ob_auto_camera = bpy.data.objects.new('AutoCamera', cam_auto)
scene.collection.objects.link(ob_auto_camera)
ob_auto_camera.location = (4.08565, -4.42106, 2.94737)
ob_auto_camera.rotation_euler = (1.09748, -7.21219e-08, 0.694738)
scene.camera = ob_auto_camera
light_auto_sun = bpy.data.lights.new('AutoSun', 'SUN')
light_auto_sun.energy = 3.0
light_auto_sun.angle = 0.0523599
ob_auto_sun = bpy.data.objects.new('AutoSun', light_auto_sun)
scene.collection.objects.link(ob_auto_sun)
ob_auto_sun.rotation_euler = (0.872665, 0.174533, 0.523599)
bpy.context.view_layer.update()

